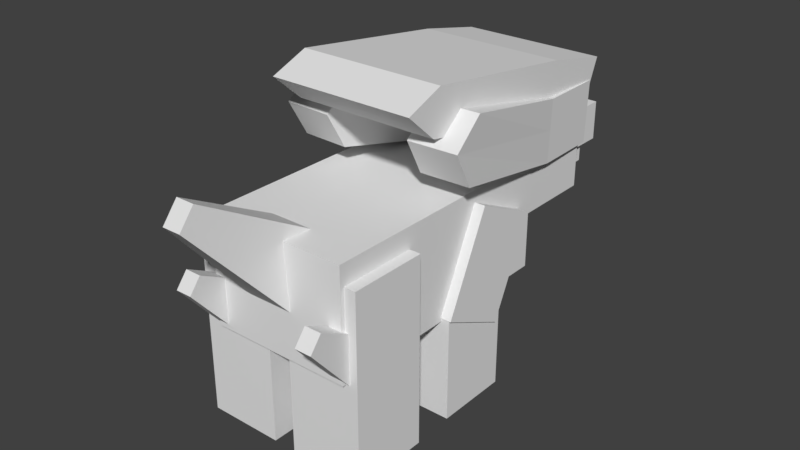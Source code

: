 # Source: Electrike.blend  (saved by Blender 2.77.0; exported with 4.5.12 LTS)
import bpy
from mathutils import Matrix  # noqa: F401  (used for matrix-valued properties, if any)

bpy.ops.wm.read_factory_settings(use_empty=True)
scene = bpy.context.scene
scene.name = 'Scene'

# ---- collections
col_collection_1 = bpy.data.collections.new('Collection 1'); scene.collection.children.link(col_collection_1)

# ---- world
world_world = bpy.data.worlds.new('World'); scene.world = world_world
world_world.color = (0.05088, 0.05088, 0.05088)
world_world.use_sun_shadow = False
world_world.sun_shadow_jitter_overblur = 0.0
world_world.cycles.sampling_method = 'MANUAL'

# ---- meshes
me_body = bpy.data.meshes.new('body')
me_body.from_pydata([(0.1705, -0.1237, 0.4643), (0.1705, 0.2887, 0.4643), (-0.365, 0.2887, 0.4643), (-0.365, -0.1237, 0.4643), (0.1705, -0.1237, -0.4919), (0.1705, 0.2887, -0.4919), (-0.365, -0.1237, -0.4919), (-0.365, 0.2887, -0.4919), (-0.007999, -0.1237, -0.4919), (-0.1865, -0.1237, -0.4919), (-0.007999, 0.2887, -0.4919), (-0.1865, 0.2887, -0.4919), (-0.007999, 0.2887, 0.4643), (-0.1865, 0.2887, 0.4643), (-0.007999, -0.1237, 0.4643), (-0.1865, -0.1237, 0.4643), (-0.365, 0.2887, 0.05617), (-0.365, -0.1237, 0.05617), (0.1705, 0.2887, 0.05617), (0.1705, -0.1237, 0.05617), (-0.007999, -0.1237, 0.05617), (-0.1865, -0.1237, 0.05617), (-0.08066, 0.2887, 0.2152), (-0.1139, 0.2887, 0.2152)], [], [(15, 13, 2, 3), (19, 18, 1, 0), (8, 10, 5, 4), (17, 16, 7, 6), (23, 11, 7, 16), (21, 15, 3, 17), (19, 0, 14, 20), (20, 14, 15, 21), (18, 5, 10, 22), (22, 10, 11, 23), (6, 7, 11, 9), (9, 11, 10, 8), (0, 1, 12, 14), (14, 12, 13, 15), (12, 22, 23, 13), (1, 18, 22, 12), (8, 20, 21, 9), (4, 19, 20, 8), (9, 21, 17, 6), (13, 23, 16, 2), (3, 2, 16, 17), (4, 5, 18, 19)])
_uv = me_body.uv_layers.new(name='UVMap')
_uv.uv.foreach_set('vector', [0.5918, 0.255, 0.5918, 0.4694, 0.5203, 0.4694, 0.5203, 0.255, 0.6276, 0.255, 0.6276, 0.4694, 0.5203, 0.4694, 0.5203, 0.255, 0.5918, 0.255, 0.5918, 0.4694, 0.5203, 0.4694, 0.5203, 0.255, 0.6276, 0.255, 0.6276, 0.4694, 0.5203, 0.4694, 0.5203, 0.255, 0.5918, 0.3622, 0.5918, 0.4694, 0.5203, 0.4694, 0.5203, 0.3622, 0.5918, 0.3622, 0.5918, 0.4694, 0.5203, 0.4694, 0.5203, 0.3622, 0.7348, 0.3622, 0.7348, 0.4694, 0.6633, 0.4694, 0.6633, 0.3622, 0.6633, 0.3622, 0.6633, 0.4694, 0.5918, 0.4694, 0.5918, 0.3622, 0.7348, 0.3622, 0.7348, 0.4694, 0.6633, 0.4694, 0.6633, 0.3622, 0.6019, 0.09397, 0.6019, 0.2012, 0.5304, 0.2012, 0.5304, 0.09397, 0.7348, 0.255, 0.7348, 0.4694, 0.6633, 0.4694, 0.6633, 0.255, 0.6633, 0.255, 0.6633, 0.4694, 0.5918, 0.4694, 0.5918, 0.255, 0.7348, 0.255, 0.7348, 0.4694, 0.6633, 0.4694, 0.6633, 0.255, 0.6633, 0.255, 0.6633, 0.4694, 0.5918, 0.4694, 0.5918, 0.255, 0.6633, 0.255, 0.6633, 0.3622, 0.5918, 0.3622, 0.5918, 0.255, 0.7348, 0.255, 0.7348, 0.3622, 0.6633, 0.3622, 0.6633, 0.255, 0.6633, 0.255, 0.6633, 0.3622, 0.5918, 0.3622, 0.5918, 0.255, 0.7348, 0.255, 0.7348, 0.3622, 0.6633, 0.3622, 0.6633, 0.255, 0.5918, 0.255, 0.5918, 0.3622, 0.5203, 0.3622, 0.5203, 0.255, 0.5918, 0.255, 0.5918, 0.3622, 0.5203, 0.3622, 0.5203, 0.255, 0.7348, 0.255, 0.7348, 0.4694, 0.6276, 0.4694, 0.6276, 0.255, 0.7348, 0.255, 0.7348, 0.4694, 0.6276, 0.4694, 0.6276, 0.255])
me_body.use_remesh_preserve_volume = False
me_body.use_remesh_preserve_attributes = False
me_body.use_mirror_vertex_groups = False
me_body.update()
me_head = bpy.data.meshes.new('head')
me_head.from_pydata([(0.1406, -0.06094, 0.02215), (0.1406, 0.4054, 0.02215), (-0.3855, 0.4054, 0.02215), (-0.3855, -0.06094, 0.02215), (0.1406, -0.06094, -0.3494), (0.1406, 0.4054, -0.3494), (-0.3855, -0.06094, -0.3494), (-0.3855, 0.4054, -0.3494), (-0.03478, -0.06094, -0.3494), (-0.2101, -0.06094, -0.3494), (-0.03478, 0.4054, -0.3494), (-0.2101, 0.4054, -0.3494), (-0.03478, 0.4054, 0.02215), (-0.2101, 0.4054, 0.02215), (-0.03478, -0.06094, 0.02215), (-0.2101, -0.06094, 0.02215), (0.1406, 0.2038, -0.3494), (-0.3855, 0.2038, -0.3494), (0.1406, 0.2038, 0.02215), (-0.3855, 0.2038, 0.02215), (-0.2101, 0.2443, -0.3494), (-0.03478, 0.2443, -0.3494), (-0.03478, 0.2038, 0.02215), (-0.2101, 0.2038, 0.02215), (-0.1225, -0.06094, -0.3494), (-0.1225, 0.4054, -0.3494), (-0.1225, 0.4054, 0.02215), (-0.1225, -0.06094, 0.02215), (-0.1225, 0.2038, 0.02215), (-0.1225, 0.3223, -0.3494), (-0.3855, -0.03242, 0.02215), (-0.2101, -0.02806, -0.3494), (-0.03478, -0.02806, -0.3494), (-0.03478, -0.03242, 0.02215), (-0.2101, -0.03242, 0.02215), (0.1406, -0.03242, -0.3494), (-0.3855, -0.03242, -0.3494), (0.1406, -0.03242, 0.02215), (-0.1225, -0.01966, -0.3494), (-0.1225, -0.03242, 0.02215)], [], [(23, 13, 2, 19), (16, 5, 1, 18), (21, 10, 5, 16), (19, 2, 7, 17), (13, 11, 7, 2), (9, 15, 3, 6), (4, 0, 14, 8), (24, 27, 15, 9), (1, 5, 10, 12), (26, 25, 11, 13), (17, 7, 11, 20), (29, 25, 10, 21), (18, 1, 12, 22), (28, 26, 13, 23), (39, 28, 23, 34), (37, 18, 22, 33), (38, 29, 21, 32), (36, 17, 20, 31), (30, 19, 17, 36), (32, 21, 16, 35), (35, 16, 18, 37), (34, 23, 19, 30), (31, 20, 29, 38), (33, 22, 28, 39), (22, 12, 26, 28), (20, 11, 25, 29), (12, 10, 25, 26), (8, 14, 27, 24), (14, 33, 39, 27), (9, 31, 38, 24), (15, 34, 30, 3), (4, 35, 37, 0), (8, 32, 35, 4), (3, 30, 36, 6), (6, 36, 31, 9), (24, 38, 32, 8), (0, 37, 33, 14), (27, 39, 34, 15)])
_uv = me_head.uv_layers.new(name='UVMap')
_uv.uv.foreach_set('vector', [0.6066, 0.376, 0.6066, 0.4609, 0.55, 0.4609, 0.55, 0.376, 0.7199, 0.376, 0.7199, 0.4609, 0.55, 0.4609, 0.55, 0.376, 0.6066, 0.376, 0.6066, 0.4609, 0.55, 0.4609, 0.55, 0.376, 0.7199, 0.376, 0.7199, 0.4609, 0.55, 0.4609, 0.55, 0.376, 0.6066, 0.291, 0.6066, 0.4609, 0.55, 0.4609, 0.55, 0.291, 0.6066, 0.291, 0.6066, 0.4609, 0.55, 0.4609, 0.55, 0.291, 0.7199, 0.291, 0.7199, 0.4609, 0.6632, 0.4609, 0.6632, 0.291, 0.6349, 0.291, 0.6349, 0.4609, 0.6066, 0.4609, 0.6066, 0.291, 0.7199, 0.291, 0.7199, 0.4609, 0.6632, 0.4609, 0.6632, 0.291, 0.6349, 0.291, 0.6349, 0.4609, 0.6066, 0.4609, 0.6066, 0.291, 0.7199, 0.376, 0.7199, 0.4609, 0.6632, 0.4609, 0.6632, 0.376, 0.6349, 0.376, 0.6349, 0.4609, 0.6066, 0.4609, 0.6066, 0.376, 0.7199, 0.376, 0.7199, 0.4609, 0.6632, 0.4609, 0.6632, 0.376, 0.6349, 0.376, 0.6349, 0.4609, 0.6066, 0.4609, 0.6066, 0.376, 0.6349, 0.3335, 0.6349, 0.376, 0.6066, 0.376, 0.6066, 0.3335, 0.7199, 0.3335, 0.7199, 0.376, 0.6632, 0.376, 0.6632, 0.3335, 0.0675, 0.6106, 0.0675, 0.741, 0.01828, 0.741, 0.01828, 0.6106, 0.7199, 0.3335, 0.7199, 0.376, 0.6632, 0.376, 0.6632, 0.3335, 0.7199, 0.3335, 0.7199, 0.376, 0.55, 0.376, 0.55, 0.3335, 0.6066, 0.3335, 0.6066, 0.376, 0.55, 0.376, 0.55, 0.3335, 0.7199, 0.3335, 0.7199, 0.376, 0.55, 0.376, 0.55, 0.3335, 0.6066, 0.3335, 0.6066, 0.376, 0.55, 0.376, 0.55, 0.3335, 0.1167, 0.6106, 0.1167, 0.741, 0.0675, 0.741, 0.0675, 0.6106, 0.6632, 0.3335, 0.6632, 0.376, 0.6349, 0.376, 0.6349, 0.3335, 0.6632, 0.376, 0.6632, 0.4609, 0.6349, 0.4609, 0.6349, 0.376, 0.6632, 0.376, 0.6632, 0.4609, 0.6349, 0.4609, 0.6349, 0.376, 0.6632, 0.291, 0.6632, 0.4609, 0.6349, 0.4609, 0.6349, 0.291, 0.6632, 0.291, 0.6632, 0.4609, 0.6349, 0.4609, 0.6349, 0.291, 0.6632, 0.291, 0.6632, 0.3335, 0.6349, 0.3335, 0.6349, 0.291, 0.6632, 0.291, 0.6632, 0.3335, 0.6349, 0.3335, 0.6349, 0.291, 0.6066, 0.291, 0.6066, 0.3335, 0.55, 0.3335, 0.55, 0.291, 0.7199, 0.291, 0.7199, 0.3335, 0.55, 0.3335, 0.55, 0.291, 0.6066, 0.291, 0.6066, 0.3335, 0.55, 0.3335, 0.55, 0.291, 0.7199, 0.291, 0.7199, 0.3335, 0.55, 0.3335, 0.55, 0.291, 0.7199, 0.291, 0.7199, 0.3335, 0.6632, 0.3335, 0.6632, 0.291, 0.6349, 0.291, 0.6349, 0.3335, 0.6066, 0.3335, 0.6066, 0.291, 0.7199, 0.291, 0.7199, 0.3335, 0.6632, 0.3335, 0.6632, 0.291, 0.6349, 0.291, 0.6349, 0.3335, 0.6066, 0.3335, 0.6066, 0.291])
me_head.use_remesh_preserve_volume = False
me_head.use_remesh_preserve_attributes = False
me_head.use_mirror_vertex_groups = False
me_head.update()
me_boca = bpy.data.meshes.new('boca')
me_boca.from_pydata([(0.1856, -0.01853, 0.005692), (0.1856, 0.0594, 0.005692), (-0.1555, 0.0594, 0.005692), (-0.1555, -0.01853, 0.005692), (0.1856, -0.01853, -0.1976), (0.1856, 0.0594, -0.1976), (-0.1555, -0.01853, -0.1976), (-0.1555, 0.0594, -0.1976)], [], [(0, 1, 2, 3), (4, 5, 1, 0), (6, 7, 5, 4), (3, 2, 7, 6), (1, 5, 7, 2), (4, 0, 3, 6)])
_uv = me_boca.uv_layers.new(name='UVMap')
_uv.uv.foreach_set('vector', [0.6703, 0.3066, 0.6703, 0.4424, 0.5344, 0.4424, 0.5344, 0.3066, 0.6703, 0.3066, 0.6703, 0.4424, 0.5344, 0.4424, 0.5344, 0.3066, 0.6703, 0.3066, 0.6703, 0.4424, 0.5344, 0.4424, 0.5344, 0.3066, 0.6703, 0.3066, 0.6703, 0.4424, 0.5344, 0.4424, 0.5344, 0.3066, 0.6703, 0.3066, 0.6703, 0.4424, 0.5344, 0.4424, 0.5344, 0.3066, 0.6703, 0.3066, 0.6703, 0.4424, 0.5344, 0.4424, 0.5344, 0.3066])
me_boca.use_remesh_preserve_volume = False
me_boca.use_remesh_preserve_attributes = False
me_boca.use_mirror_vertex_groups = False
me_boca.update()
me_pelo1 = bpy.data.meshes.new('pelo1')
me_pelo1.from_pydata([(0.1501, 1.062, 0.001747), (0.1501, 1.221, -0.02676), (-0.395, 1.221, -0.02676), (-0.395, 1.062, 0.001747), (0.1501, 0.9065, -0.866), (0.1501, 1.079, -0.9188), (-0.395, 0.9065, -0.866), (-0.395, 1.079, -0.9188), (0.1501, 0.9859, -0.8803), (-0.395, 0.9859, -0.8803), (0.1501, 1.165, 0.1176), (-0.395, 1.165, 0.1176), (-0.395, 1.135, -0.6529), (-0.395, 0.9534, -0.6052), (0.1501, 1.135, -0.6529), (0.1501, 0.9534, -0.6052), (-0.395, 1.04, -0.5803), (0.1501, 1.04, -0.5803)], [], [(10, 1, 2, 11), (17, 14, 1, 10), (9, 7, 5, 8), (16, 12, 7, 9), (14, 5, 7, 12), (15, 0, 3, 13), (13, 16, 9, 6), (6, 9, 8, 4), (15, 17, 10, 0), (0, 10, 11, 3), (4, 8, 17, 15), (3, 11, 16, 13), (4, 15, 13, 6), (1, 14, 12, 2), (11, 2, 12, 16), (8, 5, 14, 17)])
_uv = me_pelo1.uv_layers.new(name='UVMap')
_uv.uv.foreach_set('vector', [0.6861, 0.3474, 0.6861, 0.4107, 0.5596, 0.4107, 0.5596, 0.3474, 0.6228, 0.3474, 0.6228, 0.4107, 0.5596, 0.4107, 0.5596, 0.3474, 0.6861, 0.3474, 0.6861, 0.4107, 0.5596, 0.4107, 0.5596, 0.3474, 0.6228, 0.3474, 0.6228, 0.4107, 0.5596, 0.4107, 0.5596, 0.3474, 0.6861, 0.3474, 0.6861, 0.4107, 0.5596, 0.4107, 0.5596, 0.3474, 0.6861, 0.3474, 0.6861, 0.4107, 0.5596, 0.4107, 0.5596, 0.3474, 0.6228, 0.2842, 0.6228, 0.3474, 0.5596, 0.3474, 0.5596, 0.2842, 0.6861, 0.2842, 0.6861, 0.3474, 0.5596, 0.3474, 0.5596, 0.2842, 0.6228, 0.2842, 0.6228, 0.3474, 0.5596, 0.3474, 0.5596, 0.2842, 0.6861, 0.2842, 0.6861, 0.3474, 0.5596, 0.3474, 0.5596, 0.2842, 0.6861, 0.2842, 0.6861, 0.3474, 0.6228, 0.3474, 0.6228, 0.2842, 0.6861, 0.2842, 0.6861, 0.3474, 0.6228, 0.3474, 0.6228, 0.2842, 0.6861, 0.2842, 0.6861, 0.3474, 0.5596, 0.3474, 0.5596, 0.2842, 0.6861, 0.2842, 0.6861, 0.3474, 0.5596, 0.3474, 0.5596, 0.2842, 0.6861, 0.3474, 0.6861, 0.4107, 0.6228, 0.4107, 0.6228, 0.3474, 0.6861, 0.3474, 0.6861, 0.4107, 0.6228, 0.4107, 0.6228, 0.3474])
me_pelo1.use_remesh_preserve_volume = False
me_pelo1.use_remesh_preserve_attributes = False
me_pelo1.use_mirror_vertex_groups = False
me_pelo1.update()
me_nose = bpy.data.meshes.new('nose')
me_nose.from_pydata([(0.2066, -0.03524, 0.005692), (0.2066, 0.113, 0.005692), (-0.173, 0.113, 0.005692), (-0.173, -0.03524, 0.005692), (0.2066, -0.03524, -0.2328), (0.2066, 0.113, -0.2328), (-0.173, -0.03524, -0.2328), (-0.173, 0.113, -0.2328), (0.08007, -0.03524, -0.2328), (-0.04648, -0.03524, -0.2328), (0.08007, 0.113, -0.2328), (-0.04648, 0.113, -0.2328), (0.1035, 0.113, 0.005692), (-0.06996, 0.113, 0.005692), (0.08007, -0.03524, 0.005692), (-0.04648, -0.03524, 0.005692), (0.2066, 0.01512, -0.2328), (-0.173, 0.01512, -0.2328), (0.2066, 0.01512, 0.005692), (-0.173, 0.01512, 0.005692), (-0.02085, 0.01512, -0.2328), (0.05444, 0.01512, -0.2328), (0.08007, 0.01512, 0.005692), (-0.04648, 0.01512, 0.005692)], [], [(23, 13, 2, 19), (16, 5, 1, 18), (21, 10, 5, 16), (19, 2, 7, 17), (13, 11, 7, 2), (9, 15, 3, 6), (4, 0, 14, 8), (8, 14, 15, 9), (1, 5, 10, 12), (12, 10, 11, 13), (17, 7, 11, 20), (20, 11, 10, 21), (18, 1, 12, 22), (22, 12, 13, 23), (14, 22, 23, 15), (0, 18, 22, 14), (9, 20, 21, 8), (6, 17, 20, 9), (3, 19, 17, 6), (8, 21, 16, 4), (4, 16, 18, 0), (15, 23, 19, 3)])
_uv = me_nose.uv_layers.new(name='UVMap')
_uv.uv.foreach_set('vector', [0.5621, 0.3555, 0.5621, 0.4167, 0.5212, 0.4167, 0.5212, 0.3555, 0.6438, 0.3555, 0.6438, 0.4167, 0.5212, 0.4167, 0.5212, 0.3555, 0.5621, 0.3555, 0.5621, 0.4167, 0.5212, 0.4167, 0.5212, 0.3555, 0.6438, 0.3555, 0.6438, 0.4167, 0.5212, 0.4167, 0.5212, 0.3555, 0.5621, 0.2942, 0.5621, 0.4167, 0.5212, 0.4167, 0.5212, 0.2942, 0.5621, 0.2942, 0.5621, 0.4167, 0.5212, 0.4167, 0.5212, 0.2942, 0.6438, 0.2942, 0.6438, 0.4167, 0.6029, 0.4167, 0.6029, 0.2942, 0.6029, 0.2942, 0.6029, 0.4167, 0.5621, 0.4167, 0.5621, 0.2942, 0.6438, 0.2942, 0.6438, 0.4167, 0.6029, 0.4167, 0.6029, 0.2942, 0.5683, 0.07765, 0.5683, 0.2002, 0.5274, 0.2002, 0.5274, 0.07765, 0.6438, 0.3555, 0.6438, 0.4167, 0.6029, 0.4167, 0.6029, 0.3555, 0.5683, 0.1389, 0.5683, 0.2002, 0.5274, 0.2002, 0.5274, 0.1389, 0.6438, 0.3555, 0.6438, 0.4167, 0.6029, 0.4167, 0.6029, 0.3555, 0.6029, 0.3555, 0.6029, 0.4167, 0.5621, 0.4167, 0.5621, 0.3555, 0.6029, 0.2942, 0.6029, 0.3555, 0.5621, 0.3555, 0.5621, 0.2942, 0.6438, 0.2942, 0.6438, 0.3555, 0.6029, 0.3555, 0.6029, 0.2942, 0.6029, 0.2942, 0.6029, 0.3555, 0.5621, 0.3555, 0.5621, 0.2942, 0.6438, 0.2942, 0.6438, 0.3555, 0.6029, 0.3555, 0.6029, 0.2942, 0.6438, 0.2942, 0.6438, 0.3555, 0.5212, 0.3555, 0.5212, 0.2942, 0.5621, 0.2942, 0.5621, 0.3555, 0.5212, 0.3555, 0.5212, 0.2942, 0.6438, 0.2942, 0.6438, 0.3555, 0.5212, 0.3555, 0.5212, 0.2942, 0.5621, 0.2942, 0.5621, 0.3555, 0.5212, 0.3555, 0.5212, 0.2942])
me_nose.use_remesh_preserve_volume = False
me_nose.use_remesh_preserve_attributes = False
me_nose.use_mirror_vertex_groups = False
me_nose.update()
me_pelo2 = bpy.data.meshes.new('pelo2')
me_pelo2.from_pydata([(0.03126, 0.2622, 0.7264), (-0.1511, 0.2603, 0.7158), (-0.1511, 0.03116, 0.757), (0.03126, 0.03301, 0.7675), (0.1028, 0.1375, -0.02115), (-0.08483, 0.1438, -0.03224), (0.1047, -0.09521, -0.01339), (-0.08295, -0.08889, -0.02448), (-0.09732, -0.08035, 0.235), (0.09027, -0.07844, 0.2458), (-0.09919, 0.1524, 0.2273), (0.08839, 0.1543, 0.2381), (0.1037, 0.02354, -0.01735), (-0.08391, 0.02986, -0.02844), (-0.1567, 0.1651, 0.8306), (0.02562, 0.1669, 0.8411), (0.08931, 0.04031, 0.2419), (-0.09827, 0.0384, 0.2311)], [], [(15, 14, 2, 3), (11, 10, 1, 0), (12, 13, 5, 4), (9, 8, 7, 6), (17, 13, 7, 8), (16, 15, 3, 9), (12, 16, 9, 6), (14, 17, 8, 2), (3, 2, 8, 9), (4, 5, 10, 11), (1, 10, 17, 14), (4, 11, 16, 12), (11, 0, 15, 16), (10, 5, 13, 17), (6, 7, 13, 12), (0, 1, 14, 15)])
_uv = me_pelo2.uv_layers.new(name='UVMap')
_uv.uv.foreach_set('vector', [0.194, 0.09032, 0.2497, 0.09032, 0.2497, 0.1583, 0.194, 0.1583, 0.6425, 0.2924, 0.6425, 0.4029, 0.5873, 0.4029, 0.5873, 0.2924, 0.002502, 0.2726, 0.1327, 0.2726, 0.1327, 0.4962, 0.002502, 0.4962, 0.5756, 0.1991, 0.6463, 0.1991, 0.6463, 0.2854, 0.5756, 0.2854, 0.2762, 0.301, 0.1244, 0.301, 0.1244, 0.04795, 0.2762, 0.04795, 0.6425, 0.3477, 0.6425, 0.4029, 0.5873, 0.4029, 0.5873, 0.3477, 0.6425, 0.2162, 0.6425, 0.2714, 0.5873, 0.2714, 0.5873, 0.2162, 0.7777, 0.2307, 0.2975, 0.2307, 0.2975, 0.05157, 0.7777, 0.05157, 0.6207, 0.2696, 0.6207, 0.1591, 0.6759, 0.1591, 0.6759, 0.2696, 0.6977, 0.2924, 0.6977, 0.4029, 0.6425, 0.4029, 0.6425, 0.2924, 0.7777, 0.4944, 0.2975, 0.4944, 0.2975, 0.2376, 0.7777, 0.2376, 0.6977, 0.2162, 0.6977, 0.2714, 0.6425, 0.2714, 0.6425, 0.2162, 0.6977, 0.3477, 0.6977, 0.4029, 0.6425, 0.4029, 0.6425, 0.3477, 0.2762, 0.4985, 0.1244, 0.4985, 0.1244, 0.2434, 0.2762, 0.2434, 0.002502, 0.05384, 0.1327, 0.05384, 0.1327, 0.2996, 0.002502, 0.2996, 0.09676, 0.08744, 0.1525, 0.08744, 0.1525, 0.1554, 0.09676, 0.1554])
me_pelo2.use_remesh_preserve_volume = False
me_pelo2.use_remesh_preserve_attributes = False
me_pelo2.use_mirror_vertex_groups = False
me_pelo2.update()
me_pelo3 = bpy.data.meshes.new('pelo3')
me_pelo3.from_pydata([(-0.03126, -0.2622, -0.7264), (0.1511, -0.2603, -0.7158), (0.1511, -0.03116, -0.757), (-0.03126, -0.03301, -0.7675), (-0.1028, -0.1375, 0.02115), (0.08483, -0.1438, 0.03224), (-0.1047, 0.09521, 0.01339), (0.08295, 0.08889, 0.02448), (0.09732, 0.08035, -0.235), (-0.09027, 0.07844, -0.2458), (0.09919, -0.1524, -0.2273), (-0.08839, -0.1543, -0.2381), (-0.1037, -0.02354, 0.01735), (0.08391, -0.02986, 0.02844), (0.1567, -0.1651, -0.8306), (-0.02562, -0.1669, -0.8411), (-0.08931, -0.04031, -0.2419), (0.09827, -0.0384, -0.2311)], [], [(15, 14, 2, 3), (11, 10, 1, 0), (12, 13, 5, 4), (9, 8, 7, 6), (17, 13, 7, 8), (16, 15, 3, 9), (12, 16, 9, 6), (14, 17, 8, 2), (3, 2, 8, 9), (4, 5, 10, 11), (1, 10, 17, 14), (4, 11, 16, 12), (11, 0, 15, 16), (10, 5, 13, 17), (6, 7, 13, 12), (0, 1, 14, 15)])
_uv = me_pelo3.uv_layers.new(name='UVMap')
_uv.uv.foreach_set('vector', [0.194, 0.09032, 0.2497, 0.09032, 0.2497, 0.1583, 0.194, 0.1583, 0.6425, 0.2924, 0.6425, 0.4029, 0.5873, 0.4029, 0.5873, 0.2924, 0.002502, 0.2726, 0.1327, 0.2726, 0.1327, 0.4962, 0.002502, 0.4962, 0.5756, 0.1991, 0.6463, 0.1991, 0.6463, 0.2854, 0.5756, 0.2854, 0.2762, 0.301, 0.1244, 0.301, 0.1244, 0.04795, 0.2762, 0.04795, 0.6425, 0.3477, 0.6425, 0.4029, 0.5873, 0.4029, 0.5873, 0.3477, 0.6425, 0.2162, 0.6425, 0.2714, 0.5873, 0.2714, 0.5873, 0.2162, 0.7777, 0.2307, 0.2975, 0.2307, 0.2975, 0.05157, 0.7777, 0.05157, 0.6207, 0.2696, 0.6207, 0.1591, 0.6759, 0.1591, 0.6759, 0.2696, 0.6977, 0.2924, 0.6977, 0.4029, 0.6425, 0.4029, 0.6425, 0.2924, 0.7777, 0.4944, 0.2975, 0.4944, 0.2975, 0.2376, 0.7777, 0.2376, 0.6977, 0.2162, 0.6977, 0.2714, 0.6425, 0.2714, 0.6425, 0.2162, 0.6977, 0.3477, 0.6977, 0.4029, 0.6425, 0.4029, 0.6425, 0.3477, 0.2762, 0.4985, 0.1244, 0.4985, 0.1244, 0.2434, 0.2762, 0.2434, 0.002502, 0.05384, 0.1327, 0.05384, 0.1327, 0.2996, 0.002502, 0.2996, 0.09676, 0.08744, 0.1525, 0.08744, 0.1525, 0.1554, 0.09676, 0.1554])
me_pelo3.use_remesh_preserve_volume = False
me_pelo3.use_remesh_preserve_attributes = False
me_pelo3.use_mirror_vertex_groups = False
me_pelo3.update()
me_leg1 = bpy.data.meshes.new('leg1')
me_leg1.from_pydata([(0.1056, -0.2743, 0.2796), (0.1056, 0.08141, 0.1116), (-0.1653, 0.08141, 0.1116), (-0.1653, -0.2743, 0.2796), (0.1056, -0.3947, 0.02477), (0.1056, -0.03892, -0.1432), (-0.1653, -0.3947, 0.02477), (-0.1653, -0.03892, -0.1432)], [], [(0, 1, 2, 3), (4, 5, 1, 0), (6, 7, 5, 4), (3, 2, 7, 6), (1, 5, 7, 2), (4, 0, 3, 6)])
_uv = me_leg1.uv_layers.new(name='UVMap')
_uv.uv.foreach_set('vector', [0.6889, 0.2797, 0.6889, 0.4496, 0.519, 0.4496, 0.519, 0.2797, 0.6889, 0.2797, 0.6889, 0.4496, 0.519, 0.4496, 0.519, 0.2797, 0.6889, 0.2797, 0.6889, 0.4496, 0.519, 0.4496, 0.519, 0.2797, 0.6889, 0.2797, 0.6889, 0.4496, 0.519, 0.4496, 0.519, 0.2797, 0.6889, 0.2797, 0.6889, 0.4496, 0.519, 0.4496, 0.519, 0.2797, 0.6889, 0.2797, 0.6889, 0.4496, 0.519, 0.4496, 0.519, 0.2797])
me_leg1.use_remesh_preserve_volume = False
me_leg1.use_remesh_preserve_attributes = False
me_leg1.use_mirror_vertex_groups = False
me_leg1.update()
me_leg1_1 = bpy.data.meshes.new('leg1_1')
me_leg1_1.from_pydata([(0.1362, -0.3855, 0.1392), (0.1362, 0.007942, 0.1392), (-0.1175, 0.007942, 0.1392), (-0.1175, -0.3855, 0.1392), (0.1362, -0.3855, -0.1426), (0.1362, 0.007942, -0.1426), (-0.1175, -0.3855, -0.1426), (-0.1175, 0.007942, -0.1426)], [], [(0, 1, 2, 3), (4, 5, 1, 0), (6, 7, 5, 4), (3, 2, 7, 6), (1, 5, 7, 2), (4, 0, 3, 6)])
_uv = me_leg1_1.uv_layers.new(name='UVMap')
_uv.uv.foreach_set('vector', [0.7262, 0.2606, 0.7262, 0.4737, 0.5132, 0.4737, 0.5132, 0.2606, 0.7262, 0.2606, 0.7262, 0.4737, 0.5132, 0.4737, 0.5132, 0.2606, 0.7262, 0.2606, 0.7262, 0.4737, 0.5132, 0.4737, 0.5132, 0.2606, 0.7262, 0.2606, 0.7262, 0.4737, 0.5132, 0.4737, 0.5132, 0.2606, 0.7262, 0.2606, 0.7262, 0.4737, 0.5132, 0.4737, 0.5132, 0.2606, 0.7262, 0.2606, 0.7262, 0.4737, 0.5132, 0.4737, 0.5132, 0.2606])
me_leg1_1.use_remesh_preserve_volume = False
me_leg1_1.use_remesh_preserve_attributes = False
me_leg1_1.use_mirror_vertex_groups = False
me_leg1_1.update()
me_leg2 = bpy.data.meshes.new('leg2')
me_leg2.from_pydata([(0.1056, -0.2743, 0.2796), (0.1056, 0.08141, 0.1116), (-0.1653, 0.08141, 0.1116), (-0.1653, -0.2743, 0.2796), (0.1056, -0.3947, 0.02477), (0.1056, -0.03892, -0.1432), (-0.1653, -0.3947, 0.02477), (-0.1653, -0.03892, -0.1432)], [], [(0, 1, 2, 3), (4, 5, 1, 0), (6, 7, 5, 4), (3, 2, 7, 6), (1, 5, 7, 2), (4, 0, 3, 6)])
_uv = me_leg2.uv_layers.new(name='UVMap')
_uv.uv.foreach_set('vector', [0.6889, 0.2797, 0.6889, 0.4496, 0.519, 0.4496, 0.519, 0.2797, 0.6889, 0.2797, 0.6889, 0.4496, 0.519, 0.4496, 0.519, 0.2797, 0.6889, 0.2797, 0.6889, 0.4496, 0.519, 0.4496, 0.519, 0.2797, 0.6889, 0.2797, 0.6889, 0.4496, 0.519, 0.4496, 0.519, 0.2797, 0.6889, 0.2797, 0.6889, 0.4496, 0.519, 0.4496, 0.519, 0.2797, 0.6889, 0.2797, 0.6889, 0.4496, 0.519, 0.4496, 0.519, 0.2797])
me_leg2.use_remesh_preserve_volume = False
me_leg2.use_remesh_preserve_attributes = False
me_leg2.use_mirror_vertex_groups = False
me_leg2.update()
me_leg2_1 = bpy.data.meshes.new('leg2_1')
me_leg2_1.from_pydata([(0.1362, -0.3855, 0.1392), (0.1362, 0.007942, 0.1392), (-0.1175, 0.007942, 0.1392), (-0.1175, -0.3855, 0.1392), (0.1362, -0.3855, -0.1426), (0.1362, 0.007942, -0.1426), (-0.1175, -0.3855, -0.1426), (-0.1175, 0.007942, -0.1426)], [], [(0, 1, 2, 3), (4, 5, 1, 0), (6, 7, 5, 4), (3, 2, 7, 6), (1, 5, 7, 2), (4, 0, 3, 6)])
_uv = me_leg2_1.uv_layers.new(name='UVMap')
_uv.uv.foreach_set('vector', [0.7262, 0.2606, 0.7262, 0.4737, 0.5132, 0.4737, 0.5132, 0.2606, 0.7262, 0.2606, 0.7262, 0.4737, 0.5132, 0.4737, 0.5132, 0.2606, 0.7262, 0.2606, 0.7262, 0.4737, 0.5132, 0.4737, 0.5132, 0.2606, 0.7262, 0.2606, 0.7262, 0.4737, 0.5132, 0.4737, 0.5132, 0.2606, 0.7262, 0.2606, 0.7262, 0.4737, 0.5132, 0.4737, 0.5132, 0.2606, 0.7262, 0.2606, 0.7262, 0.4737, 0.5132, 0.4737, 0.5132, 0.2606])
me_leg2_1.use_remesh_preserve_volume = False
me_leg2_1.use_remesh_preserve_attributes = False
me_leg2_1.use_mirror_vertex_groups = False
me_leg2_1.update()
me_leg3 = bpy.data.meshes.new('leg3')
me_leg3.from_pydata([(0.1337, -0.6988, 0.1347), (0.1337, 0.006108, 0.1347), (-0.1486, 0.006108, 0.1347), (-0.1486, -0.6988, 0.1347), (0.1337, -0.6988, -0.1578), (0.1337, 0.006108, -0.1578), (-0.1486, -0.6988, -0.1578), (-0.1486, 0.006108, -0.1578)], [], [(0, 1, 2, 3), (4, 5, 1, 0), (6, 7, 5, 4), (3, 2, 7, 6), (1, 5, 7, 2), (4, 0, 3, 6)])
_uv = me_leg3.uv_layers.new(name='UVMap')
_uv.uv.foreach_set('vector', [0.7168, 0.2642, 0.7168, 0.4553, 0.5257, 0.4553, 0.5257, 0.2642, 0.7168, 0.2642, 0.7168, 0.4553, 0.5257, 0.4553, 0.5257, 0.2642, 0.7168, 0.2642, 0.7168, 0.4553, 0.5257, 0.4553, 0.5257, 0.2642, 0.7168, 0.2642, 0.7168, 0.4553, 0.5257, 0.4553, 0.5257, 0.2642, 0.7168, 0.2642, 0.7168, 0.4553, 0.5257, 0.4553, 0.5257, 0.2642, 0.7168, 0.2642, 0.7168, 0.4553, 0.5257, 0.4553, 0.5257, 0.2642])
me_leg3.use_remesh_preserve_volume = False
me_leg3.use_remesh_preserve_attributes = False
me_leg3.use_mirror_vertex_groups = False
me_leg3.update()
me_pelo4 = bpy.data.meshes.new('pelo4')
me_pelo4.from_pydata([(-0.4295, 0.5852, 0.6059), (-0.4295, 0.6406, 0.5616), (-0.4917, 0.6406, 0.5616), (-0.4917, 0.5852, 0.6059), (-0.4295, 0.3576, 0.4134), (-0.4295, 0.5033, 0.297), (-0.4917, 0.3576, 0.4134), (-0.4917, 0.5033, 0.297)], [], [(0, 1, 2, 3), (4, 5, 1, 0), (6, 7, 5, 4), (3, 2, 7, 6), (1, 5, 7, 2), (4, 0, 3, 6)])
_uv = me_pelo4.uv_layers.new(name='UVMap')
_uv.uv.foreach_set('vector', [0.7286, 0.2611, 0.7286, 0.4633, 0.5265, 0.4633, 0.5265, 0.2611, 0.7286, 0.2611, 0.7286, 0.4633, 0.5265, 0.4633, 0.5265, 0.2611, 0.7286, 0.2611, 0.7286, 0.4633, 0.5265, 0.4633, 0.5265, 0.2611, 0.7286, 0.2611, 0.7286, 0.4633, 0.5265, 0.4633, 0.5265, 0.2611, 0.7286, 0.2611, 0.7286, 0.4633, 0.5265, 0.4633, 0.5265, 0.2611, 0.7286, 0.2611, 0.7286, 0.4633, 0.5265, 0.4633, 0.5265, 0.2611])
me_pelo4.use_remesh_preserve_volume = False
me_pelo4.use_remesh_preserve_attributes = False
me_pelo4.use_mirror_vertex_groups = False
me_pelo4.update()
me_leg4 = bpy.data.meshes.new('leg4')
me_leg4.from_pydata([(0.1337, -0.6988, 0.1347), (0.1337, 0.006108, 0.1347), (-0.1486, 0.006108, 0.1347), (-0.1486, -0.6988, 0.1347), (0.1337, -0.6988, -0.1578), (0.1337, 0.006108, -0.1578), (-0.1486, -0.6988, -0.1578), (-0.1486, 0.006108, -0.1578)], [], [(0, 1, 2, 3), (4, 5, 1, 0), (6, 7, 5, 4), (3, 2, 7, 6), (1, 5, 7, 2), (4, 0, 3, 6)])
_uv = me_leg4.uv_layers.new(name='UVMap')
_uv.uv.foreach_set('vector', [0.7168, 0.2642, 0.7168, 0.4553, 0.5257, 0.4553, 0.5257, 0.2642, 0.7168, 0.2642, 0.7168, 0.4553, 0.5257, 0.4553, 0.5257, 0.2642, 0.7168, 0.2642, 0.7168, 0.4553, 0.5257, 0.4553, 0.5257, 0.2642, 0.7168, 0.2642, 0.7168, 0.4553, 0.5257, 0.4553, 0.5257, 0.2642, 0.7168, 0.2642, 0.7168, 0.4553, 0.5257, 0.4553, 0.5257, 0.2642, 0.7168, 0.2642, 0.7168, 0.4553, 0.5257, 0.4553, 0.5257, 0.2642])
me_leg4.use_remesh_preserve_volume = False
me_leg4.use_remesh_preserve_attributes = False
me_leg4.use_mirror_vertex_groups = False
me_leg4.update()
me_pelo6 = bpy.data.meshes.new('pelo6')
me_pelo6.from_pydata([(-0.4295, 0.5852, 0.6059), (-0.4295, 0.6406, 0.5616), (-0.4917, 0.6406, 0.5616), (-0.4917, 0.5852, 0.6059), (-0.4295, 0.3576, 0.4134), (-0.4295, 0.5033, 0.297), (-0.4917, 0.3576, 0.4134), (-0.4917, 0.5033, 0.297)], [], [(0, 1, 2, 3), (4, 5, 1, 0), (6, 7, 5, 4), (3, 2, 7, 6), (1, 5, 7, 2), (4, 0, 3, 6)])
_uv = me_pelo6.uv_layers.new(name='UVMap')
_uv.uv.foreach_set('vector', [0.7286, 0.2611, 0.7286, 0.4633, 0.5265, 0.4633, 0.5265, 0.2611, 0.7286, 0.2611, 0.7286, 0.4633, 0.5265, 0.4633, 0.5265, 0.2611, 0.7286, 0.2611, 0.7286, 0.4633, 0.5265, 0.4633, 0.5265, 0.2611, 0.7286, 0.2611, 0.7286, 0.4633, 0.5265, 0.4633, 0.5265, 0.2611, 0.7286, 0.2611, 0.7286, 0.4633, 0.5265, 0.4633, 0.5265, 0.2611, 0.7286, 0.2611, 0.7286, 0.4633, 0.5265, 0.4633, 0.5265, 0.2611])
me_pelo6.use_remesh_preserve_volume = False
me_pelo6.use_remesh_preserve_attributes = False
me_pelo6.use_mirror_vertex_groups = False
me_pelo6.update()
me_tail = bpy.data.meshes.new('tail')
me_tail.from_pydata([(0.02953, 0.2659, 0.4385), (0.02953, 0.3359, 0.3825), (-0.0389, 0.3359, 0.3825), (-0.0389, 0.2659, 0.4385), (0.08459, -0.134, 0.08404), (0.08459, 0.07875, -0.08582), (-0.09396, -0.134, 0.08404), (-0.09396, 0.07875, -0.08582)], [], [(0, 1, 2, 3), (4, 5, 1, 0), (6, 7, 5, 4), (3, 2, 7, 6), (1, 5, 7, 2), (4, 0, 3, 6)])
_uv = me_tail.uv_layers.new(name='UVMap')
_uv.uv.foreach_set('vector', [0.6336, 0.09379, 0.6336, 0.1922, 0.5352, 0.1922, 0.5352, 0.09379, 0.6787, 0.4007, 0.5701, 0.4007, 0.5701, 0.1355, 0.6787, 0.1355, 0.7093, 0.2847, 0.7093, 0.4544, 0.5396, 0.4544, 0.5396, 0.2847, 0.5701, 0.1375, 0.6787, 0.1375, 0.6787, 0.4026, 0.5701, 0.4026, 0.7093, 0.1715, 0.7093, 0.3412, 0.5396, 0.3412, 0.5396, 0.1715, 0.5396, 0.3412, 0.5396, 0.1715, 0.7093, 0.1715, 0.7093, 0.3412])
me_tail.use_remesh_preserve_volume = False
me_tail.use_remesh_preserve_attributes = False
me_tail.use_mirror_vertex_groups = False
me_tail.update()

# ---- objects
ob_body = bpy.data.objects.new('body', me_body)
ob_head = bpy.data.objects.new('head', me_head)
ob_boca = bpy.data.objects.new('boca', me_boca)
ob_pelo1 = bpy.data.objects.new('pelo1', me_pelo1)
ob_nose = bpy.data.objects.new('nose', me_nose)
ob_pelo2 = bpy.data.objects.new('pelo2', me_pelo2)
ob_pelo3 = bpy.data.objects.new('pelo3', me_pelo3)
ob_leg1 = bpy.data.objects.new('leg1', me_leg1)
ob_leg1_1 = bpy.data.objects.new('leg1_1', me_leg1_1)
ob_leg2 = bpy.data.objects.new('leg2', me_leg2)
ob_leg2_1 = bpy.data.objects.new('leg2_1', me_leg2_1)
ob_leg3 = bpy.data.objects.new('leg3', me_leg3)
ob_pelo4 = bpy.data.objects.new('pelo4', me_pelo4)
ob_leg4 = bpy.data.objects.new('leg4', me_leg4)
ob_pelo6 = bpy.data.objects.new('pelo6', me_pelo6)
ob_tail = bpy.data.objects.new('tail', me_tail)

# ---- transforms, parenting, visibility, modifiers, constraints
ob_body.location = (0.1052, -8.523e-08, 0.5232)
ob_body.rotation_euler = (1.571, -0.0, 0.0)
ob_body.lineart.crease_threshold = 0.0
ob_head.parent = ob_body
ob_head.matrix_parent_inverse = Matrix(((1.0, -0.0, 0.0, -0.1052), (0.0, -1.629e-07, 1.0, -0.5232), (0.0, -1.0, -1.629e-07, 7.105e-15), (0.0, 0.0, 0.0, 1.0)))
ob_head.location = (0.1303, 0.4489, 0.6635)
ob_head.rotation_euler = (1.571, -0.0, 0.0)
ob_head.lineart.crease_threshold = 0.0
ob_boca.parent = ob_head
ob_boca.matrix_parent_inverse = Matrix(((1.0, -0.0, 0.0, -0.1303), (0.0, -1.629e-07, 1.0, -0.6635), (0.0, -1.0, -1.629e-07, 0.4489), (0.0, 0.0, 0.0, 1.0)))
ob_boca.location = (0.02669, 0.7764, 0.6789)
ob_boca.rotation_euler = (1.571, 3.142, -1.632e-08)
ob_boca.lineart.crease_threshold = 0.0
ob_pelo1.parent = ob_head
ob_pelo1.matrix_parent_inverse = Matrix(((1.0, -0.0, 0.0, -0.1303), (0.0, -1.629e-07, 1.0, -0.6635), (0.0, -1.0, -1.629e-07, 0.4489), (0.0, 0.0, 0.0, 1.0)))
ob_pelo1.location = (0.1349, -0.05419, -8.829e-09)
ob_pelo1.rotation_euler = (1.571, -1.632e-08, -1.632e-08)
ob_pelo1.lineart.crease_threshold = 0.0
ob_nose.parent = ob_head
ob_nose.matrix_parent_inverse = Matrix(((1.0, -0.0, 0.0, -0.1303), (0.0, -1.629e-07, 1.0, -0.6635), (0.0, -1.0, -1.629e-07, 0.4489), (0.0, 0.0, 0.0, 1.0)))
ob_nose.location = (-0.005473, 0.8018, 0.7292)
ob_nose.rotation_euler = (1.571, -1.632e-08, -1.632e-08)
ob_nose.lineart.crease_threshold = 0.0
ob_pelo2.parent = ob_head
ob_pelo2.matrix_parent_inverse = Matrix(((1.0, -0.0, 0.0, -0.1303), (0.0, -1.629e-07, 1.0, -0.6635), (0.0, -1.0, -1.629e-07, 0.4489), (0.0, 0.0, 0.0, 1.0)))
ob_pelo2.location = (-0.1782, 0.7925, 0.8607)
ob_pelo2.rotation_euler = (1.571, -1.632e-08, -1.632e-08)
ob_pelo2.lineart.crease_threshold = 0.0
ob_pelo3.parent = ob_head
ob_pelo3.matrix_parent_inverse = Matrix(((1.0, -0.0, 0.0, -0.1303), (0.0, -1.629e-07, 1.0, -0.6635), (0.0, -1.0, -1.629e-07, 0.4489), (0.0, 0.0, 0.0, 1.0)))
ob_pelo3.location = (0.2023, 0.7925, 0.8607)
ob_pelo3.rotation_euler = (-1.571, 1.632e-08, -1.632e-08)
ob_pelo3.lineart.crease_threshold = 0.0
ob_leg1.parent = ob_body
ob_leg1.matrix_parent_inverse = Matrix(((1.0, -0.0, 0.0, -0.1052), (0.0, -1.629e-07, 1.0, -0.5232), (0.0, -1.0, -1.629e-07, 7.105e-15), (0.0, 0.0, 0.0, 1.0)))
ob_leg1.location = (-0.1395, 0.2858, 0.687)
ob_leg1.rotation_euler = (1.571, -0.0, 0.0)
ob_leg1.lineart.crease_threshold = 0.0
ob_leg1_1.parent = ob_leg1
ob_leg1_1.matrix_parent_inverse = Matrix(((1.0, 0.0, 0.0, 0.1395), (0.0, -1.629e-07, 1.0, -0.687), (0.0, -1.0, -1.629e-07, 0.2858), (0.0, 0.0, 0.0, 1.0)))
ob_leg1_1.location = (-0.1781, 0.1481, 0.4105)
ob_leg1_1.rotation_euler = (1.571, -3.857e-09, -1.952e-08)
ob_leg1_1.lineart.crease_threshold = 0.0
ob_leg2.parent = ob_body
ob_leg2.matrix_parent_inverse = Matrix(((1.0, -0.0, 0.0, -0.1052), (0.0, -1.629e-07, 1.0, -0.5232), (0.0, -1.0, -1.629e-07, 7.105e-15), (0.0, 0.0, 0.0, 1.0)))
ob_leg2.location = (0.21, 0.2858, 0.687)
ob_leg2.rotation_euler = (1.571, -0.0, 0.0)
ob_leg2.lineart.crease_threshold = 0.0
ob_leg2_1.parent = ob_leg2
ob_leg2_1.matrix_parent_inverse = Matrix(((1.0, -0.0, 0.0, -0.21), (0.0, -1.629e-07, 1.0, -0.687), (0.0, -1.0, -1.629e-07, 0.2858), (0.0, 0.0, 0.0, 1.0)))
ob_leg2_1.location = (0.1714, 0.1481, 0.4105)
ob_leg2_1.rotation_euler = (1.571, 1.179e-07, 1.492e-07)
ob_leg2_1.lineart.crease_threshold = 0.0
ob_leg3.parent = ob_body
ob_leg3.matrix_parent_inverse = Matrix(((1.0, -0.0, 0.0, -0.1052), (0.0, -1.629e-07, 1.0, -0.5232), (0.0, -1.0, -1.629e-07, 7.105e-15), (0.0, 0.0, 0.0, 1.0)))
ob_leg3.location = (-0.1831, -0.314, 0.728)
ob_leg3.rotation_euler = (1.571, -0.0, 0.0)
ob_leg3.lineart.crease_threshold = 0.0
ob_pelo4.parent = ob_leg3
ob_pelo4.matrix_parent_inverse = Matrix(((1.0, 0.0, 0.0, 0.1831), (0.0, -1.629e-07, 1.0, -0.728), (0.0, -1.0, -1.629e-07, -0.314), (0.0, 0.0, 0.0, 1.0)))
ob_pelo4.location = (0.2102, -2.98e-08, 0.0)
ob_pelo4.rotation_euler = (1.571, 7.104e-09, 7.104e-09)
ob_pelo4.lineart.crease_threshold = 0.0
ob_leg4.parent = ob_body
ob_leg4.matrix_parent_inverse = Matrix(((1.0, -0.0, 0.0, -0.1052), (0.0, -1.629e-07, 1.0, -0.5232), (0.0, -1.0, -1.629e-07, 7.105e-15), (0.0, 0.0, 0.0, 1.0)))
ob_leg4.location = (0.1854, -0.314, 0.728)
ob_leg4.rotation_euler = (1.571, -0.0, 0.0)
ob_leg4.lineart.crease_threshold = 0.0
ob_pelo6.parent = ob_leg4
ob_pelo6.matrix_parent_inverse = Matrix(((1.0, -0.0, 0.0, -0.1854), (0.0, -1.629e-07, 1.0, -0.728), (0.0, -1.0, -1.629e-07, -0.314), (0.0, 0.0, 0.0, 1.0)))
ob_pelo6.location = (0.7185, -2.98e-08, 0.0)
ob_pelo6.rotation_euler = (1.571, -1.12e-08, -1.12e-08)
ob_pelo6.lineart.crease_threshold = 0.0
ob_tail.parent = ob_body
ob_tail.matrix_parent_inverse = Matrix(((1.0, -0.0, 0.0, -0.1052), (0.0, -1.629e-07, 1.0, -0.5232), (0.0, -1.0, -1.629e-07, 7.105e-15), (0.0, 0.0, 0.0, 1.0)))
ob_tail.location = (-0.01506, -0.364, 0.6905)
ob_tail.rotation_euler = (1.571, -0.0, 0.0)
ob_tail.lineart.crease_threshold = 0.0

# ---- collection membership
col_collection_1.objects.link(ob_body)
col_collection_1.objects.link(ob_head)
col_collection_1.objects.link(ob_boca)
col_collection_1.objects.link(ob_pelo1)
col_collection_1.objects.link(ob_nose)
col_collection_1.objects.link(ob_pelo2)
col_collection_1.objects.link(ob_pelo3)
col_collection_1.objects.link(ob_leg1)
col_collection_1.objects.link(ob_leg1_1)
col_collection_1.objects.link(ob_leg2)
col_collection_1.objects.link(ob_leg2_1)
col_collection_1.objects.link(ob_leg3)
col_collection_1.objects.link(ob_pelo4)
col_collection_1.objects.link(ob_leg4)
col_collection_1.objects.link(ob_pelo6)
col_collection_1.objects.link(ob_tail)

# ---- scene / render settings (as saved in the file)
scene.frame_start = 1; scene.frame_end = 250; scene.frame_set(1)
scene.render.engine = 'BLENDER_EEVEE_NEXT'
scene.render.resolution_percentage = 50
scene.render.dither_intensity = 0.0
scene.cycles.use_denoising = False
scene.cycles.samples = 128
scene.cycles.sampling_pattern = 'TABULATED_SOBOL'
scene.cycles.light_sampling_threshold = 0.0
scene.cycles.use_adaptive_sampling = False
scene.cycles.use_light_tree = False
scene.cycles.blur_glossy = 0.0
scene.cycles.sample_clamp_indirect = 0.0
scene.view_settings.view_transform = 'Standard'
bpy.context.view_layer.update()

# ---- added for rendering (the .blend has no active camera and no usable light): camera, sun
cam_auto = bpy.data.cameras.new('AutoCamera')
cam_auto.lens = 50.0
cam_auto.sensor_width = 36.0
cam_auto.clip_end = 1000.0
ob_auto_camera = bpy.data.objects.new('AutoCamera', cam_auto)
scene.collection.objects.link(ob_auto_camera)
ob_auto_camera.location = (2.13943, -2.43683, 2.32496)
ob_auto_camera.rotation_euler = (1.09748, -7.21219e-08, 0.694738)
scene.camera = ob_auto_camera
light_auto_sun = bpy.data.lights.new('AutoSun', 'SUN')
light_auto_sun.energy = 3.0
light_auto_sun.angle = 0.0523599
ob_auto_sun = bpy.data.objects.new('AutoSun', light_auto_sun)
scene.collection.objects.link(ob_auto_sun)
ob_auto_sun.rotation_euler = (0.872665, 0.174533, 0.523599)
bpy.context.view_layer.update()
